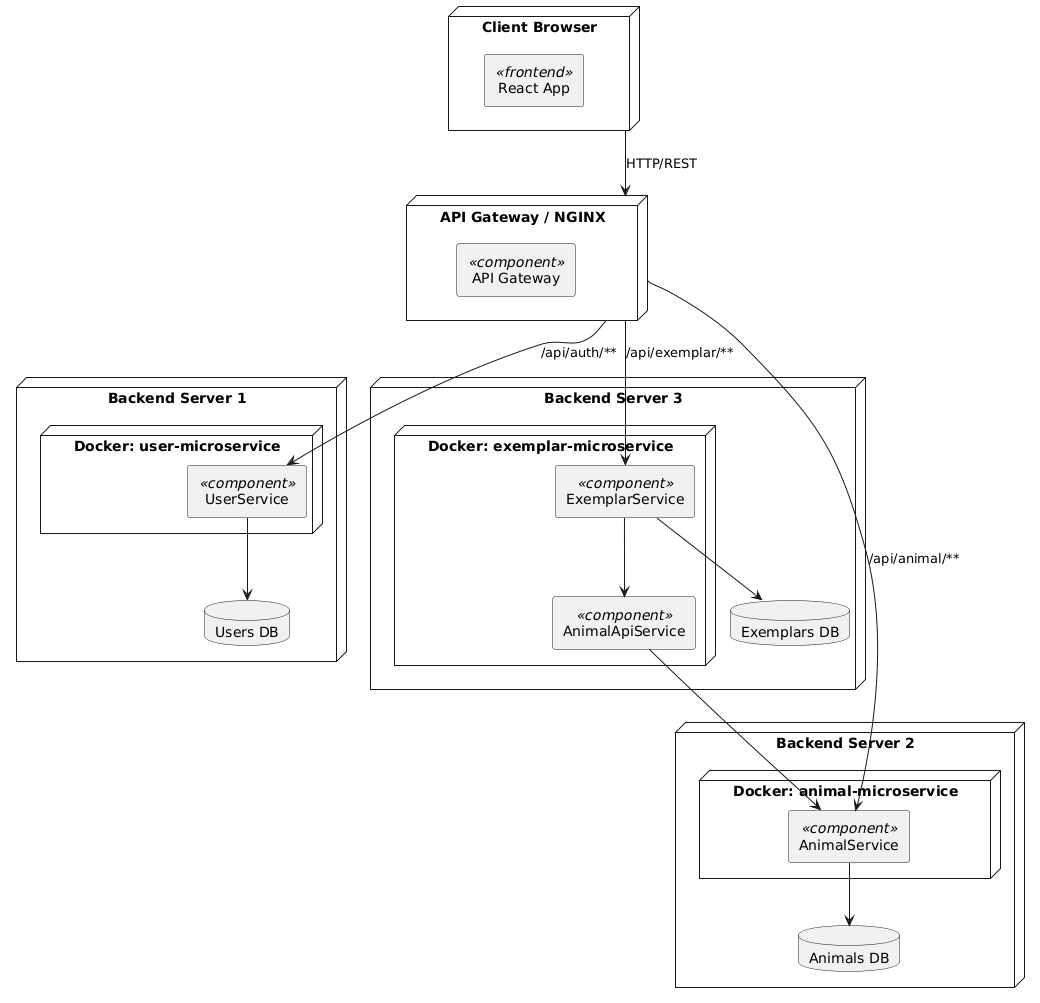

The diagram above was rendered by PlantUML. Its source (embedded in the PNG):
@startuml
skinparam componentStyle rectangle
skinparam shadowing false

' 🌐 Client Browser
node "Client Browser" {
  [React App] <<frontend>>
}

' 🔀 API Gateway / NGINX Reverse Proxy
node "API Gateway / NGINX" {
  [API Gateway] <<component>>
}

' ↔ Traffic flow
"Client Browser" --> "API Gateway / NGINX" : HTTP/REST

' 🖥 Backend Server 1 (User)
node "Backend Server 1" {
  node "Docker: user-microservice" {
    [UserService] <<component>>
  }
  database "Users DB"
  [UserService] --> "Users DB"
}

' 🖥 Backend Server 2 (Animal)
node "Backend Server 2" {
  node "Docker: animal-microservice" {
    [AnimalService] <<component>>
  }
  database "Animals DB"
  [AnimalService] --> "Animals DB"
}

' 🖥 Backend Server 3 (Exemplar)
node "Backend Server 3" {
  node "Docker: exemplar-microservice" {
    [ExemplarService] <<component>>
    [AnimalApiService] <<component>>
  }
  database "Exemplars DB"
  [ExemplarService] --> "Exemplars DB"
  [ExemplarService] --> [AnimalApiService]
  [AnimalApiService] --> [AnimalService]
}

' 🔀 API Gateway routes
"API Gateway / NGINX" --> [UserService]     : /api/auth/**
"API Gateway / NGINX" --> [AnimalService]   : /api/animal/**
"API Gateway / NGINX" --> [ExemplarService] : /api/exemplar/**
@enduml